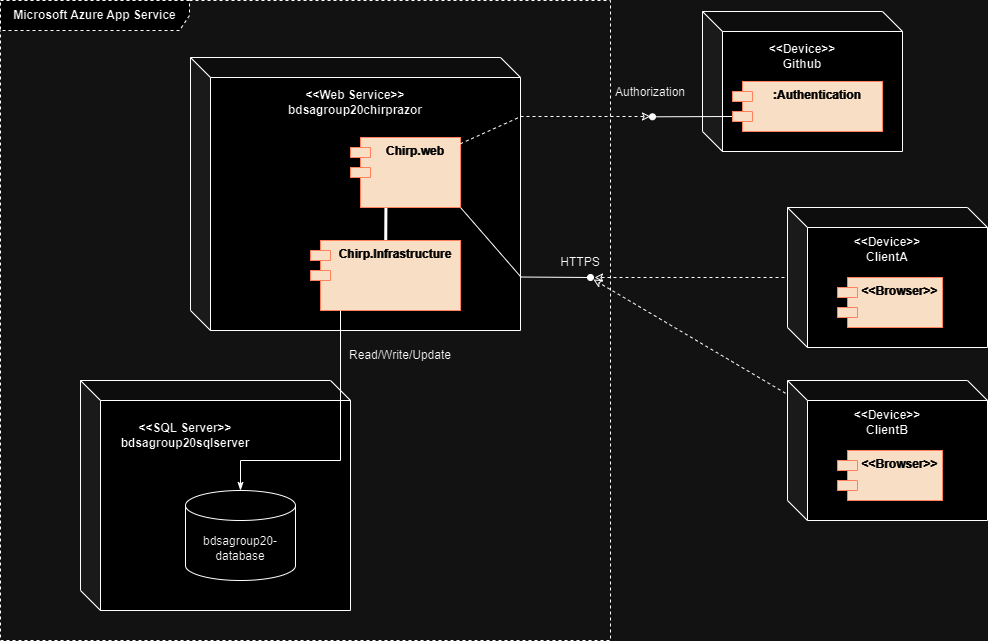

The diagram above was exported from draw.io. Its source (the exported page's mxGraphModel, read from the mxfile embedded in the PNG):
<mxGraphModel dx="2074" dy="1947" grid="1" gridSize="10" guides="1" tooltips="1" connect="1" arrows="1" fold="1" page="1" pageScale="1" pageWidth="1169" pageHeight="827" math="0" shadow="0">
  <root>
    <mxCell id="0" />
    <mxCell id="1" parent="0" />
    <mxCell id="WinaYT5nXXhmAbAFLuj--8" style="edgeStyle=none;rounded=0;orthogonalLoop=1;jettySize=auto;html=1;dashed=1;endArrow=classic;endFill=0;" parent="1" edge="1">
      <mxGeometry relative="1" as="geometry">
        <mxPoint x="704" y="-253" as="targetPoint" />
        <mxPoint x="954" y="-253" as="sourcePoint" />
      </mxGeometry>
    </mxCell>
    <mxCell id="RpA54zO1159HTc-D3rkc-34" value="" style="shape=cube;whiteSpace=wrap;html=1;boundedLbl=1;backgroundOutline=1;darkOpacity=0.05;darkOpacity2=0.1;" parent="1" vertex="1">
      <mxGeometry x="897" y="-323" width="200" height="140" as="geometry" />
    </mxCell>
    <mxCell id="RpA54zO1159HTc-D3rkc-23" value="&lt;b&gt;&amp;lt;&amp;lt;Device&amp;gt;&amp;gt;&lt;br&gt;ClientA&lt;br&gt;&lt;/b&gt;" style="text;html=1;strokeColor=none;fillColor=none;align=center;verticalAlign=middle;whiteSpace=wrap;rounded=0;" parent="1" vertex="1">
      <mxGeometry x="937" y="-296" width="120" height="30" as="geometry" />
    </mxCell>
    <mxCell id="RpA54zO1159HTc-D3rkc-36" value="&lt;b&gt;&amp;lt;&amp;lt;Browser&amp;gt;&amp;gt;&lt;/b&gt;" style="shape=module;align=center;spacingLeft=20;align=center;verticalAlign=top;whiteSpace=wrap;html=1;fillColor=#331A00;strokeColor=#FF2500;fontColor=#ffffff;" parent="1" vertex="1">
      <mxGeometry x="947" y="-253" width="105" height="50" as="geometry" />
    </mxCell>
    <mxCell id="RpA54zO1159HTc-D3rkc-37" value="" style="shape=cube;whiteSpace=wrap;html=1;boundedLbl=1;backgroundOutline=1;darkOpacity=0.05;darkOpacity2=0.1;" parent="1" vertex="1">
      <mxGeometry x="812" y="-519" width="200" height="140" as="geometry" />
    </mxCell>
    <mxCell id="RpA54zO1159HTc-D3rkc-38" value="&lt;b&gt;&amp;lt;&amp;lt;Device&amp;gt;&amp;gt;&lt;br&gt;Github&lt;br&gt;&lt;/b&gt;" style="text;html=1;strokeColor=none;fillColor=none;align=center;verticalAlign=middle;whiteSpace=wrap;rounded=0;" parent="1" vertex="1">
      <mxGeometry x="852" y="-489" width="120" height="30" as="geometry" />
    </mxCell>
    <mxCell id="WinaYT5nXXhmAbAFLuj--11" style="edgeStyle=none;rounded=0;orthogonalLoop=1;jettySize=auto;html=1;exitX=0;exitY=0;exitDx=0;exitDy=35;exitPerimeter=0;endArrow=oval;endFill=1;" parent="1" source="RpA54zO1159HTc-D3rkc-39" edge="1">
      <mxGeometry relative="1" as="geometry">
        <mxPoint x="762" y="-413.69230769230774" as="targetPoint" />
      </mxGeometry>
    </mxCell>
    <mxCell id="RpA54zO1159HTc-D3rkc-39" value="&lt;b&gt;:Authentication&lt;/b&gt;" style="shape=module;align=center;spacingLeft=20;align=center;verticalAlign=top;whiteSpace=wrap;html=1;fillColor=#331A00;strokeColor=#FF2500;fontColor=#ffffff;" parent="1" vertex="1">
      <mxGeometry x="842" y="-449" width="150" height="50" as="geometry" />
    </mxCell>
    <mxCell id="WinaYT5nXXhmAbAFLuj--6" style="edgeStyle=none;rounded=0;orthogonalLoop=1;jettySize=auto;html=1;endArrow=oval;endFill=1;" parent="1" edge="1">
      <mxGeometry relative="1" as="geometry">
        <mxPoint x="700" y="-253" as="targetPoint" />
        <mxPoint x="630.0000000000002" y="-253.48000000000002" as="sourcePoint" />
      </mxGeometry>
    </mxCell>
    <mxCell id="WinaYT5nXXhmAbAFLuj--12" style="edgeStyle=none;rounded=0;orthogonalLoop=1;jettySize=auto;html=1;endArrow=classic;endFill=0;dashed=1;" parent="1" edge="1">
      <mxGeometry relative="1" as="geometry">
        <mxPoint x="760" y="-414" as="targetPoint" />
        <mxPoint x="630" y="-414" as="sourcePoint" />
      </mxGeometry>
    </mxCell>
    <mxCell id="RpA54zO1159HTc-D3rkc-22" value="" style="shape=cube;whiteSpace=wrap;html=1;boundedLbl=1;backgroundOutline=1;darkOpacity=0.05;darkOpacity2=0.1;" parent="1" vertex="1">
      <mxGeometry x="300" y="-473" width="330" height="273" as="geometry" />
    </mxCell>
    <mxCell id="WinaYT5nXXhmAbAFLuj--14" style="edgeStyle=none;rounded=0;orthogonalLoop=1;jettySize=auto;html=1;exitX=1;exitY=1;exitDx=0;exitDy=0;endArrow=none;endFill=0;entryX=1.002;entryY=0.805;entryDx=0;entryDy=0;entryPerimeter=0;" parent="1" source="RpA54zO1159HTc-D3rkc-31" target="RpA54zO1159HTc-D3rkc-22" edge="1">
      <mxGeometry relative="1" as="geometry">
        <mxPoint x="630" y="-250" as="targetPoint" />
      </mxGeometry>
    </mxCell>
    <mxCell id="RpA54zO1159HTc-D3rkc-31" value="&lt;b&gt;Chirp.web&lt;/b&gt;" style="shape=module;align=center;spacingLeft=20;align=center;verticalAlign=top;whiteSpace=wrap;html=1;fillColor=#331A00;strokeColor=#FF2500;fontColor=#ffffff;" parent="1" vertex="1">
      <mxGeometry x="460" y="-393" width="110" height="70" as="geometry" />
    </mxCell>
    <mxCell id="RpA54zO1159HTc-D3rkc-35" value="&lt;b&gt;&amp;lt;&amp;lt;Web Service&amp;gt;&amp;gt;&lt;br&gt;bdsagroup20chirprazor&lt;br&gt;&lt;/b&gt;" style="text;html=1;strokeColor=none;fillColor=none;align=center;verticalAlign=middle;whiteSpace=wrap;rounded=0;" parent="1" vertex="1">
      <mxGeometry x="400" y="-443" width="130" height="30" as="geometry" />
    </mxCell>
    <mxCell id="RpA54zO1159HTc-D3rkc-40" value="&lt;b&gt;Microsoft Azure App Service&lt;/b&gt;" style="shape=umlFrame;whiteSpace=wrap;html=1;pointerEvents=0;width=189;height=30;dashed=1;" parent="1" vertex="1">
      <mxGeometry x="110" y="-530" width="610" height="640" as="geometry" />
    </mxCell>
    <mxCell id="RpA54zO1159HTc-D3rkc-43" value="" style="ellipse;whiteSpace=wrap;html=1;align=center;aspect=fixed;fillColor=none;strokeColor=none;resizable=0;perimeter=centerPerimeter;rotatable=0;allowArrows=0;points=[];outlineConnect=1;" parent="1" vertex="1">
      <mxGeometry x="675" y="-290" width="10" height="10" as="geometry" />
    </mxCell>
    <mxCell id="RpA54zO1159HTc-D3rkc-46" value="HTTPS" style="text;html=1;strokeColor=none;fillColor=none;align=center;verticalAlign=middle;whiteSpace=wrap;rounded=0;" parent="1" vertex="1">
      <mxGeometry x="660" y="-283" width="60" height="30" as="geometry" />
    </mxCell>
    <mxCell id="WinaYT5nXXhmAbAFLuj--16" style="edgeStyle=none;rounded=0;orthogonalLoop=1;jettySize=auto;html=1;endArrow=none;endFill=0;strokeWidth=3;entryX=0.322;entryY=1.005;entryDx=0;entryDy=0;entryPerimeter=0;" parent="1" source="RpA54zO1159HTc-D3rkc-51" target="RpA54zO1159HTc-D3rkc-31" edge="1">
      <mxGeometry relative="1" as="geometry">
        <mxPoint x="495" y="-320" as="targetPoint" />
      </mxGeometry>
    </mxCell>
    <mxCell id="RpA54zO1159HTc-D3rkc-51" value="&lt;b&gt;Chirp.Infrastructure&lt;/b&gt;" style="shape=module;align=center;spacingLeft=20;align=center;verticalAlign=top;whiteSpace=wrap;html=1;fillColor=#331A00;strokeColor=#FF2500;fontColor=#ffffff;" parent="1" vertex="1">
      <mxGeometry x="420" y="-290" width="150" height="70" as="geometry" />
    </mxCell>
    <mxCell id="WinaYT5nXXhmAbAFLuj--13" value="Authorization" style="text;html=1;strokeColor=none;fillColor=none;align=center;verticalAlign=middle;whiteSpace=wrap;rounded=0;" parent="1" vertex="1">
      <mxGeometry x="730" y="-453" width="60" height="30" as="geometry" />
    </mxCell>
    <mxCell id="WinaYT5nXXhmAbAFLuj--15" style="edgeStyle=none;rounded=0;orthogonalLoop=1;jettySize=auto;html=1;exitX=0.998;exitY=0.09;exitDx=0;exitDy=0;exitPerimeter=0;endArrow=none;endFill=0;dashed=1;entryX=1;entryY=0.217;entryDx=0;entryDy=0;entryPerimeter=0;" parent="1" source="RpA54zO1159HTc-D3rkc-31" target="RpA54zO1159HTc-D3rkc-22" edge="1">
      <mxGeometry relative="1" as="geometry">
        <mxPoint x="630" y="-410" as="targetPoint" />
      </mxGeometry>
    </mxCell>
    <mxCell id="WinaYT5nXXhmAbAFLuj--17" value="" style="shape=cube;whiteSpace=wrap;html=1;boundedLbl=1;backgroundOutline=1;darkOpacity=0.05;darkOpacity2=0.1;" parent="1" vertex="1">
      <mxGeometry x="190" y="-150" width="270" height="230" as="geometry" />
    </mxCell>
    <mxCell id="WinaYT5nXXhmAbAFLuj--18" value="&lt;b&gt;&amp;lt;&amp;lt;SQL Server&amp;gt;&amp;gt;&lt;br&gt;bdsagroup20sqlserver&lt;br&gt;&lt;/b&gt;" style="text;html=1;strokeColor=none;fillColor=none;align=center;verticalAlign=middle;whiteSpace=wrap;rounded=0;" parent="1" vertex="1">
      <mxGeometry x="230" y="-110" width="130" height="30" as="geometry" />
    </mxCell>
    <mxCell id="WinaYT5nXXhmAbAFLuj--22" style="edgeStyle=orthogonalEdgeStyle;rounded=0;orthogonalLoop=1;jettySize=auto;html=1;endArrow=none;endFill=0;startArrow=classicThin;startFill=1;" parent="1" source="WinaYT5nXXhmAbAFLuj--20" edge="1">
      <mxGeometry relative="1" as="geometry">
        <mxPoint x="450" y="-220" as="targetPoint" />
        <Array as="points">
          <mxPoint x="350" y="-70" />
          <mxPoint x="450" y="-70" />
          <mxPoint x="450" y="-220" />
        </Array>
      </mxGeometry>
    </mxCell>
    <mxCell id="WinaYT5nXXhmAbAFLuj--20" value="bdsagroup20-&lt;br&gt;database" style="shape=cylinder3;whiteSpace=wrap;html=1;boundedLbl=1;backgroundOutline=1;size=15;" parent="1" vertex="1">
      <mxGeometry x="295" y="-40" width="110" height="90" as="geometry" />
    </mxCell>
    <mxCell id="WinaYT5nXXhmAbAFLuj--23" value="Read/Write/Update" style="text;html=1;strokeColor=none;fillColor=none;align=center;verticalAlign=middle;whiteSpace=wrap;rounded=0;" parent="1" vertex="1">
      <mxGeometry x="480" y="-190" width="60" height="30" as="geometry" />
    </mxCell>
    <mxCell id="WinaYT5nXXhmAbAFLuj--27" style="edgeStyle=none;rounded=0;orthogonalLoop=1;jettySize=auto;html=1;entryX=0.75;entryY=1;entryDx=0;entryDy=0;dashed=1;endArrow=classic;endFill=0;" parent="1" edge="1">
      <mxGeometry relative="1" as="geometry">
        <mxPoint x="895" y="-137.2465753424657" as="sourcePoint" />
        <mxPoint x="703" y="-251" as="targetPoint" />
      </mxGeometry>
    </mxCell>
    <mxCell id="WinaYT5nXXhmAbAFLuj--24" value="" style="shape=cube;whiteSpace=wrap;html=1;boundedLbl=1;backgroundOutline=1;darkOpacity=0.05;darkOpacity2=0.1;" parent="1" vertex="1">
      <mxGeometry x="897" y="-150" width="200" height="140" as="geometry" />
    </mxCell>
    <mxCell id="WinaYT5nXXhmAbAFLuj--25" value="&lt;b&gt;&amp;lt;&amp;lt;Device&amp;gt;&amp;gt;&lt;br&gt;ClientB&lt;br&gt;&lt;/b&gt;" style="text;html=1;strokeColor=none;fillColor=none;align=center;verticalAlign=middle;whiteSpace=wrap;rounded=0;" parent="1" vertex="1">
      <mxGeometry x="937" y="-123" width="120" height="30" as="geometry" />
    </mxCell>
    <mxCell id="WinaYT5nXXhmAbAFLuj--26" value="&lt;b&gt;&amp;lt;&amp;lt;Browser&amp;gt;&amp;gt;&lt;/b&gt;" style="shape=module;align=center;spacingLeft=20;align=center;verticalAlign=top;whiteSpace=wrap;html=1;fillColor=#331A00;strokeColor=#FF2500;fontColor=#ffffff;" parent="1" vertex="1">
      <mxGeometry x="947" y="-80" width="105" height="50" as="geometry" />
    </mxCell>
  </root>
</mxGraphModel>